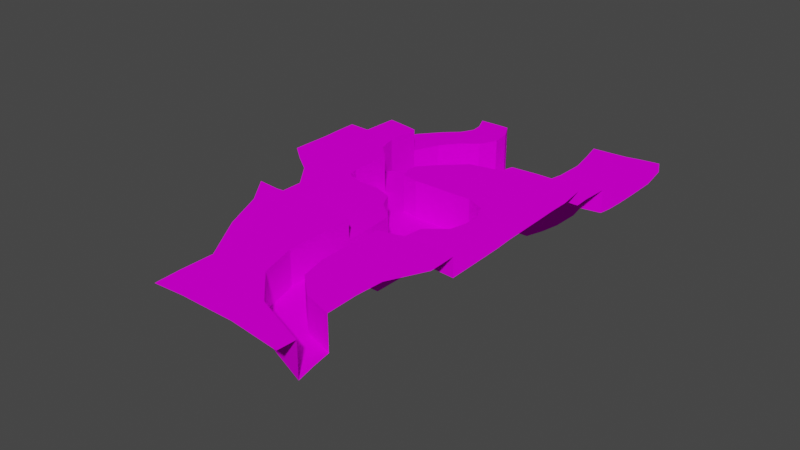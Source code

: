 # Source: level-hub.blend  (saved by Blender 3.6.11; exported with 4.5.12 LTS)
import bpy
from mathutils import Matrix  # noqa: F401  (used for matrix-valued properties, if any)

bpy.ops.wm.read_factory_settings(use_empty=True)
scene = bpy.context.scene
scene.name = 'Scene'

# ---- collections
col_collection = bpy.data.collections.new('Collection'); scene.collection.children.link(col_collection)

# ---- images (referenced by path relative to the original .blend; pixels are not part of the script)
import os
ASSET_DIR = os.environ.get("B2B_ASSET_DIR", "")  # directory of the original .blend (textures are referenced by path, not embedded)
HERE = os.path.dirname(os.path.abspath(__file__))  # packed textures are extracted next to this script under _unpacked/

def load_image(name, relpath, width, height, colorspace="sRGB"):
    """Load a texture the original file referenced (path relative to the .blend, or extracted next to this script)."""
    p = next((c for c in (os.path.join(HERE, relpath), os.path.join(ASSET_DIR, relpath)) if relpath and os.path.exists(c)), "")
    if p:
        img = bpy.data.images.load(p, check_existing=True)
        img.name = name
    else:  # same state as the original file: an image datablock whose file is absent (Cycles renders it pink)
        img = bpy.data.images.new(name, width, height)
        img.source = "FILE"
        img.filepath = "//" + (relpath or name)
    img.colorspace_settings.name = colorspace
    return img
img_grass_png = load_image('grass.png', 'grass.png', 1024, 1024, 'sRGB')
img_dirt_wall_png = load_image('dirt-wall.png', 'dirt-wall.png', 1024, 1024, 'sRGB')

# ---- materials (node trees are filled in below, after node groups)
mat_terrain = bpy.data.materials.new('terrain')
mat_terrain.alpha_threshold = 0.0
mat_terrain.use_backface_culling = True
mat_terrain.roughness = 0.5
mat_terrain.line_color = (0.0, 0.0, 0.0, 1.0)
mat_dirt_wall = bpy.data.materials.new('dirt wall')
mat_dirt_wall.alpha_threshold = 0.0
mat_dirt_wall.use_backface_culling = True
mat_dirt_wall.roughness = 0.5
mat_dirt_wall.line_color = (0.0, 0.0, 0.0, 1.0)

# ---- material node trees
mat_terrain.use_nodes = True; mat_terrain.node_tree.nodes.clear()
_N = mat_terrain.node_tree.nodes; _L = mat_terrain.node_tree.links
n0 = _N.new('ShaderNodeOutputMaterial'); n0.name = 'Material Output'; n0.location = (300, 300)
n1 = _N.new('ShaderNodeBsdfPrincipled'); n1.name = 'Principled BSDF'; n1.location = (10, 300)
n1.distribution = 'GGX'
n1.subsurface_method = 'RANDOM_WALK_SKIN'
n1.inputs[2].default_value = 1.0
n1.inputs[3].default_value = 1.45
n1.inputs[13].default_value = 0.0
n1.inputs[27].default_value = (0.0, 0.0, 0.0, 1.0)
n1.inputs[28].default_value = 1.0
n2 = _N.new('ShaderNodeTexImage'); n2.name = 'Image Texture'; n2.location = (-280, 280)
n2.image = img_grass_png
_L.new(n1.outputs[0], n0.inputs[0])
_L.new(n2.outputs[0], n1.inputs[0])
n0.is_active_output = True
mat_dirt_wall.use_nodes = True; mat_dirt_wall.node_tree.nodes.clear()
_N = mat_dirt_wall.node_tree.nodes; _L = mat_dirt_wall.node_tree.links
n0 = _N.new('ShaderNodeOutputMaterial'); n0.name = 'Material Output'; n0.location = (300, 300)
n1 = _N.new('ShaderNodeBsdfPrincipled'); n1.name = 'Principled BSDF'; n1.location = (10, 300)
n1.distribution = 'GGX'
n1.subsurface_method = 'RANDOM_WALK_SKIN'
n1.inputs[2].default_value = 1.0
n1.inputs[3].default_value = 1.45
n1.inputs[13].default_value = 0.0
n1.inputs[27].default_value = (0.0, 0.0, 0.0, 1.0)
n1.inputs[28].default_value = 1.0
n2 = _N.new('ShaderNodeTexImage'); n2.name = 'Image Texture'; n2.location = (-280, 280)
n2.image = img_dirt_wall_png
_L.new(n1.outputs[0], n0.inputs[0])
_L.new(n2.outputs[0], n1.inputs[0])
n0.is_active_output = True

# ---- world
world_world = bpy.data.worlds.new('World'); scene.world = world_world
world_world.use_nodes = True; world_world.node_tree.nodes.clear()
_N = world_world.node_tree.nodes; _L = world_world.node_tree.links
n0 = _N.new('ShaderNodeOutputWorld'); n0.name = 'World Output'; n0.location = (300, 300)
n1 = _N.new('ShaderNodeBackground'); n1.name = 'Background'; n1.location = (10, 300)
n1.inputs[0].default_value = (0.05088, 0.05088, 0.05088, 1.0)
_L.new(n1.outputs[0], n0.inputs[0])
n0.is_active_output = True
world_world.color = (0.05088, 0.05088, 0.05088)
world_world.use_sun_shadow = False
world_world.sun_shadow_jitter_overblur = 0.0

# ---- meshes
me_level_hub = bpy.data.meshes.new('level-hub')
me_level_hub.from_pydata([(2.933, -60.28, 12.0), (20.2, -63.53, 12.0), (4.58, -63.53, 12.0), (19.44, -53.36, 12.0), (2.748, -51.72, 12.0), (-0.886, -58.96, 12.0), (-0.886, -51.0, 12.0), (-8.877, -57.73, 12.0), (-9.612, -51.72, 12.0), (7.774, -60.29, 12.0), (8.619, -66.91, 12.0), (7.588, -51.72, 12.0), (16.16, -66.91, 12.0), (17.0, -60.29, 12.0), (15.58, -51.72, 12.0), (9.17, -78.03, 12.0), (15.61, -78.03, 12.0), (9.17, -83.03, 17.0), (15.61, -83.03, 17.0), (9.174, -92.33, 17.0), (15.6, -91.49, 17.0), (11.38, -99.96, 17.0), (16.83, -96.77, 17.0), (17.83, -106.5, 17.0), (21.4, -101.0, 17.0), (28.97, -110.9, 17.0), (27.47, -102.9, 17.0), (21.04, -60.29, 12.0), (21.04, -56.78, 12.0), (2.748, -56.78, 12.0), (-0.886, -55.31, 12.0), (-9.612, -55.32, 12.0), (7.681, -56.17, 12.0), (16.4, -56.13, 12.0), (-5.612, -51.72, 12.0), (-5.661, -58.96, 12.0), (-5.469, -55.54, 12.0), (-1.612, -46.49, 12.0), (-9.612, -46.49, 12.0), (-5.612, -46.49, 12.0), (-1.612, -48.95, 12.0), (-5.612, -48.95, 12.0), (-9.612, -48.95, 12.0), (8.065, -63.53, 12.0), (16.71, -63.53, 12.0), (11.21, -51.72, 12.0), (12.39, -66.91, 12.0), (12.39, -78.03, 12.0), (12.39, -83.03, 17.0), (12.39, -91.91, 17.0), (14.11, -98.36, 17.0), (19.61, -103.7, 17.0), (28.1, -106.8, 17.0), (12.39, -60.29, 12.0), (11.8, -56.17, 12.0), (12.39, -63.53, 12.0), (20.2, -63.53, 17.0), (4.58, -63.53, 17.0), (19.44, -53.36, 17.0), (2.748, -51.72, 17.0), (-0.886, -58.96, 17.0), (-0.886, -51.0, 17.0), (-8.877, -57.73, 17.0), (-9.612, -51.72, 17.0), (8.619, -66.91, 17.0), (7.588, -51.72, 17.0), (16.16, -66.91, 17.0), (15.58, -51.72, 17.0), (9.17, -78.03, 17.0), (15.61, -78.03, 17.0), (21.04, -60.29, 17.0), (2.933, -60.28, 17.0), (21.04, -56.78, 17.0), (-9.612, -55.32, 17.0), (-5.661, -58.96, 17.0), (-1.612, -46.49, 17.0), (-9.612, -46.49, 17.0), (-1.612, -48.95, 17.0), (-9.612, -48.95, 17.0), (11.21, -51.72, 17.0), (9.17, -83.03, 20.0), (15.61, -83.03, 20.0), (9.174, -92.33, 20.0), (15.6, -91.49, 20.0), (11.38, -99.96, 20.0), (16.83, -96.77, 20.0), (17.83, -106.5, 20.0), (21.4, -101.0, 20.0), (28.97, -110.9, 20.0), (27.47, -102.9, 20.0), (21.04, -60.29, 20.0), (20.2, -63.53, 20.0), (4.58, -63.53, 20.0), (19.44, -53.36, 20.0), (2.748, -51.72, 20.0), (-0.886, -58.96, 20.0), (-0.886, -51.0, 20.0), (-8.877, -57.73, 20.0), (-9.612, -51.72, 20.0), (8.619, -66.91, 20.0), (7.588, -51.72, 20.0), (16.16, -66.91, 20.0), (15.58, -51.72, 20.0), (9.17, -78.03, 20.0), (15.61, -78.03, 20.0), (2.933, -60.28, 20.0), (21.04, -56.78, 20.0), (-9.612, -55.32, 20.0), (-1.612, -46.49, 20.0), (-9.612, -46.49, 20.0), (-1.612, -48.95, 20.0), (-9.612, -48.95, 20.0), (11.21, -51.72, 20.0), (20.72, -67.38, 20.0), (20.41, -76.86, 20.0), (25.15, -67.38, 20.0), (25.1, -63.21, 20.0), (25.3, -60.01, 20.0), (25.25, -56.52, 20.0), (24.68, -52.54, 20.0), (24.43, -49.39, 20.0), (20.22, -48.86, 20.0), (15.79, -48.81, 20.0), (2.25, -48.86, 20.0), (11.28, -48.83, 20.0), (6.763, -48.85, 20.0), (2.302, -46.34, 20.0), (24.28, -46.18, 20.0), (6.698, -46.31, 20.0), (11.09, -46.28, 20.0), (15.49, -46.25, 20.0), (19.89, -46.21, 20.0), (-14.04, -46.44, 20.0), (-14.1, -48.82, 20.0), (-13.83, -58.25, 20.0), (-14.17, -51.52, 20.0), (-14.23, -54.95, 20.0), (0.04512, -62.55, 20.0), (4.683, -67.24, 20.0), (0.3491, -67.26, 20.0), (5.031, -76.79, 20.0), (25.81, -76.74, 20.0), (0.4634, -76.52, 20.0), (-13.74, -76.84, 20.0), (-5.661, -58.96, 20.0), (-5.141, -62.23, 20.0), (-4.634, -67.08, 20.0), (-5.038, -76.91, 20.0), (-9.165, -62.31, 20.0), (-9.341, -66.64, 20.0), (-9.201, -77.23, 20.0), (-13.91, -61.84, 20.0), (-13.84, -66.74, 20.0), (30.18, -46.18, 20.0), (30.27, -48.76, 20.0), (30.39, -52.82, 20.0), (30.5, -57.03, 20.0), (30.6, -60.57, 20.0), (30.87, -64.51, 20.0), (30.97, -68.64, 20.0), (31.17, -77.16, 20.0), (9.089, -71.91, 12.0), (15.69, -71.91, 12.0), (12.39, -71.91, 12.0), (9.089, -71.91, 17.0), (15.69, -71.91, 17.0), (9.089, -71.91, 20.0), (15.69, -71.91, 20.0), (20.57, -72.12, 20.0), (4.857, -72.02, 20.0), (25.48, -72.06, 20.0), (0.4264, -72.2, 20.0), (-13.86, -71.69, 20.0), (-4.739, -72.09, 20.0), (-9.336, -71.8, 20.0), (31.07, -72.9, 20.0), (1.996, -42.52, 12.0), (1.996, -42.52, 17.0), (1.996, -42.52, 20.0), (-13.53, -42.63, 12.0), (-13.53, -42.63, 17.0), (-13.53, -42.63, 20.0), (-1.789, -42.59, 12.0), (-9.427, -42.59, 12.0), (-5.608, -42.59, 12.0), (3.328, -32.41, 8.0), (-9.686, -31.44, 8.0), (-14.58, -32.25, 8.0), (-5.442, -31.35, 8.0), (-5.611, -35.27, 12.0), (-1.946, -35.44, 12.0), (-1.075, -31.64, 8.0), (-1.946, -35.44, 8.0), (1.686, -36.47, 12.0), (-5.611, -35.27, 8.0), (6.059, -38.74, 8.0), (-9.276, -35.44, 12.0), (-13.21, -36.57, 12.0), (-18.59, -25.98, 17.0), (-18.04, -46.44, 20.0), (-18.1, -48.82, 20.0), (-18.17, -51.52, 20.0), (-18.23, -54.95, 20.0), (8.486, -33.14, 12.0), (-18.69, -33.66, 12.0), (-18.69, -33.66, 17.0), (8.486, -33.14, 17.0), (-22.04, -46.44, 20.0), (-22.1, -48.82, 20.0), (-22.17, -51.52, 20.0), (-22.23, -54.95, 20.0), (-17.23, -39.04, 8.0), (-17.23, -39.04, 20.0), (-17.23, -39.04, 17.0), (-17.23, -39.04, 12.0), (-26.04, -46.44, 20.0), (-26.1, -48.82, 20.0), (-26.17, -51.52, 20.0), (-26.23, -54.95, 20.0), (-13.21, -36.57, 8.0), (-9.276, -35.44, 8.0), (1.686, -36.47, 8.0), (-18.69, -33.66, 8.0), (6.059, -38.74, 20.0), (14.94, -33.14, 17.0), (6.059, -38.74, 12.0), (8.486, -33.14, 8.0), (9.625, -28.93, 17.0), (17.94, -20.19, 12.0), (-18.17, -58.15, 20.0), (-22.23, -58.21, 20.0), (-18.59, -25.98, 4.0), (-16.22, -20.26, 8.0), (11.52, -24.79, 12.0), (11.52, -24.79, 4.0), (-16.22, -20.26, 12.0), (-16.22, -20.26, 4.0), (-8.161, -5.462, 2.108), (-8.161, -5.462, 7.961), (-7.675, -9.662, 7.967), (-9.627, -13.49, 11.97), (-9.627, -13.49, 3.974), (3.328, -32.41, 4.0), (-9.686, -31.44, 4.0), (-14.58, -32.25, 4.0), (-5.442, -31.35, 4.0), (-1.075, -31.64, 4.0), (-18.69, -33.66, 4.0), (8.486, -33.14, 4.0), (5.18, -28.42, 4.0), (-9.64, -28.64, 4.0), (-14.44, -27.55, 4.0), (-4.767, -28.93, 4.0), (0.9139, -28.58, 4.0), (-18.59, -25.98, 8.0), (9.625, -28.93, 4.0), (9.625, -28.93, 8.0), (11.52, -24.79, 8.0), (-9.627, -13.49, 2.121), (-7.675, -9.662, 2.114), (-18.59, -25.98, 2.0), (5.18, -28.42, 2.0), (-9.64, -28.64, 2.0), (-14.44, -27.55, 2.0), (-4.767, -28.93, 2.0), (0.9139, -28.58, 2.0), (9.625, -28.93, 2.0), (-16.22, -20.26, 2.147), (6.341, -24.85, 1.998), (-8.936, -25.13, 2.052), (-12.44, -23.14, 2.093), (-4.462, -25.74, 2.017), (1.066, -25.45, 2.0), (11.52, -24.79, 2.014), (-9.627, -13.49, 0.1211), (-13.15, -16.32, 2.134), (-13.15, -16.32, 3.987), (-13.15, -16.32, 11.99), (-13.15, -16.32, 7.987), (-7.675, -9.662, 3.967), (-7.675, -9.662, 11.97), (-9.627, -13.49, 7.974), (-16.22, -20.26, 0.1471), (6.341, -24.85, -0.001518), (-8.936, -25.13, 0.05169), (-12.44, -23.14, 0.09343), (-4.462, -25.74, 0.01748), (1.066, -25.45, 0.0), (11.52, -24.79, 0.01352), (-13.15, -16.32, 0.1337), (8.777, -20.95, 0.001306), (-6.429, -20.19, 0.05294), (-9.959, -18.14, 0.09541), (-2.093, -21.04, 0.02027), (3.397, -20.85, 0.002661), (10.25, -16.31, 0.004854), (-3.317, -15.46, 0.05414), (-6.789, -14.61, 0.09253), (1.0, -16.09, 0.02374), (6.114, -16.26, 0.00709), (-7.675, -9.662, 0.114), (10.86, -10.22, 0.005974), (-1.557, -10.37, 0.05548), (-5.21, -10.11, 0.09089), (2.662, -10.47, 0.02604), (7.251, -10.35, 0.009476), (-8.161, -5.462, 0.1082), (9.545, -4.817, 0.006834), (-1.863, -5.282, 0.05045), (-5.666, -5.236, 0.08883), (1.69, -4.994, 0.02743), (5.879, -4.887, 0.01163), (12.83, -4.394, 0.007504), (7.721, 0.3206, 0.005879), (-3.845, -0.9407, 0.0518), (-7.517, -1.291, 0.08889), (-0.1457, -0.6603, 0.02865), (3.599, -0.1098, 0.01203), (11.69, 0.5811, 0.005448), (-8.161, -5.462, 3.961), (-8.161, -5.462, 11.96), (-10.32, -1.589, 2.106), (-10.32, -1.589, 0.1064), (-10.32, -1.589, 7.959), (-10.32, -1.589, 3.959), (-10.32, -1.589, 11.96), (12.83, -20.82, 12.0), (12.83, -20.82, 3.996), (12.83, -20.82, 7.996), (12.83, -20.82, 2.01), (12.83, -20.82, 0.00976), (13.75, -16.29, 12.0), (13.75, -16.29, 3.996), (13.75, -16.29, 7.996), (13.75, -16.29, 2.009), (13.75, -16.29, 0.009148), (13.91, -9.885, 11.99), (13.91, -9.885, 3.995), (13.91, -9.885, 7.995), (13.91, -9.885, 2.008), (13.91, -9.885, 0.008047), (12.83, -4.394, 11.99), (12.83, -4.394, 3.994), (12.83, -4.394, 7.994), (12.83, -4.394, 2.008), (11.69, 0.5811, 11.99), (11.69, 0.5811, 3.992), (11.69, 0.5811, 7.992), (11.69, 0.5811, 2.005), (6.244, -42.4, 20.0), (10.65, -41.73, 20.0), (10.55, -37.72, 20.0), (15.39, -36.75, 20.0), (15.61, -41.73, 20.0), (6.059, -38.74, 17.0), (10.55, -37.72, 17.0), (15.39, -36.75, 17.0), (15.5, -28.47, 17.0), (9.625, -28.93, 12.0), (15.5, -28.47, 12.0), (17.05, -24.23, 12.0), (18.49, -15.66, 12.0), (18.35, -9.574, 12.0), (17.28, -4.07, 12.0), (15.84, 0.8057, 12.0), (-17.83, -42.48, 20.0), (-22.04, -42.4, 20.0), (-26.21, -42.35, 20.0), (-21.62, -38.18, 20.0), (-26.24, -37.99, 20.0), (-22.59, -33.84, 17.0), (-21.62, -38.18, 17.0), (-26.24, -37.99, 17.0), (-26.53, -33.69, 17.0), (-22.2, -25.34, 17.0), (-26.18, -24.74, 17.0), (-18.59, -25.98, 12.0), (-22.2, -25.34, 12.0), (-26.18, -24.74, 12.0), (-20.25, -19.25, 12.0), (-24.41, -18.5, 12.0), (-16.3, -14.69, 12.0), (-20.18, -13.49, 12.0), (-12.85, -12.06, 12.0), (-17.11, -10.64, 12.0), (-11.58, -8.917, 12.0), (-15.6, -7.752, 12.0), (-11.63, -5.381, 12.0), (-15.85, -5.211, 12.0), (-13.16, -1.653, 12.0), (-17.39, -1.813, 12.0), (19.44, -33.14, 17.0), (19.88, -36.13, 20.0), (19.88, -36.13, 17.0), (19.96, -28.43, 17.0), (19.96, -28.43, 12.0), (24.39, -32.7, 17.0), (24.65, -35.66, 20.0), (24.65, -35.66, 17.0), (24.3, -27.52, 17.0), (24.3, -27.52, 12.0), (29.28, -32.13, 17.0), (29.41, -35.66, 20.0), (29.41, -35.66, 17.0), (29.59, -26.58, 17.0), (29.59, -26.58, 12.0), (30.18, -41.73, 20.0), (20.46, -41.73, 20.0), (25.32, -41.73, 20.0), (21.14, -24.37, 12.0), (21.93, -20.22, 12.0), (22.23, -15.68, 12.0), (22.23, -9.394, 12.0), (21.45, -3.501, 12.0), (19.53, 1.083, 12.0), (25.17, -24.47, 12.0), (25.74, -20.19, 12.0), (25.91, -15.26, 12.0), (25.65, -8.926, 12.0), (24.69, -2.771, 12.0), (22.68, 1.769, 12.0), (30.03, -23.87, 12.0), (30.2, -19.86, 12.0), (30.24, -15.1, 12.0), (30.16, -8.376, 12.0), (28.98, -1.522, 12.0), (26.97, 2.45, 12.0), (-18.07, -61.21, 20.0), (9.17, -83.03, 24.0), (9.174, -92.33, 24.0), (15.6, -91.49, 24.0), (15.61, -83.03, 24.0), (11.38, -99.96, 24.0), (16.83, -96.77, 24.0), (17.83, -106.5, 24.0), (21.4, -101.0, 24.0), (28.97, -110.9, 24.0), (27.47, -102.9, 24.0), (9.17, -78.03, 24.0), (15.61, -78.03, 24.0), (20.41, -76.86, 24.0), (20.31, -82.0, 24.0), (20.57, -90.96, 24.0), (21.52, -96.18, 24.0), (27.3, -96.29, 24.0), (5.262, -83.16, 24.0), (5.61, -92.72, 24.0), (7.154, -101.5, 24.0), (6.948, -108.4, 24.0), (5.031, -76.79, 24.0), (11.51, -107.8, 24.0), (11.57, -113.3, 24.0), (18.18, -113.4, 24.0), (28.74, -114.7, 24.0), (7.091, -113.2, 24.0), (27.65, -90.67, 24.0), (26.6, -83.5, 24.0), (25.81, -76.74, 24.0), (0.6117, -108.3, 24.0), (0.8341, -113.5, 24.0), (0.4634, -76.52, 24.0), (0.5375, -83.15, 24.0), (0.6117, -91.86, 24.0), (0.6858, -101.4, 24.0), (-5.013, -83.98, 24.0), (-5.359, -91.71, 24.0), (-9.201, -77.23, 24.0), (-9.231, -82.94, 24.0), (-5.038, -76.91, 24.0), (-13.74, -76.84, 24.0), (31.17, -77.16, 24.0), (31.3, -83.15, 24.0)], [], [(43, 2, 10), (33, 28, 3, 14), (29, 4, 6, 30), (36, 34, 8, 31), (29, 32, 11, 4), (55, 43, 10, 46), (1, 44, 12), (54, 33, 14, 45), (163, 161, 15, 47), (47, 15, 17, 48), (48, 17, 19, 49), (49, 19, 21, 50), (50, 21, 23, 51), (51, 23, 25, 52), (53, 13, 33, 54), (0, 9, 32, 29), (35, 36, 31, 7), (0, 29, 30, 5), (13, 27, 28, 33), (5, 30, 36, 35), (30, 6, 34, 36), (41, 40, 37, 39), (42, 41, 39, 38), (8, 34, 41, 42), (34, 6, 40, 41), (53, 9, 43, 55), (9, 0, 2, 43), (27, 13, 44, 1), (13, 53, 55, 44), (9, 53, 54, 32), (24, 51, 52, 26), (22, 50, 51, 24), (20, 49, 50, 22), (18, 48, 49, 20), (16, 47, 48, 18), (162, 163, 47, 16), (32, 54, 45, 11), (44, 55, 46, 12), (3, 28, 72, 58), (28, 27, 70, 72), (14, 3, 58, 67), (27, 1, 56, 70), (42, 38, 76, 78), (10, 2, 57, 64), (45, 14, 67, 79), (11, 45, 79, 65), (6, 4, 59, 61), (31, 8, 63, 73), (37, 40, 77, 75), (0, 5, 60, 71), (161, 10, 64, 164), (2, 0, 71, 57), (35, 7, 62, 74), (7, 31, 73, 62), (162, 16, 69, 165), (8, 42, 78, 63), (1, 12, 66, 56), (40, 6, 61, 77), (4, 11, 65, 59), (5, 35, 74, 60), (15, 68, 17), (16, 18, 69), (20, 22, 85, 83), (56, 66, 101, 91), (72, 70, 90, 106), (59, 65, 100, 94), (73, 63, 98, 107), (23, 21, 84, 86), (58, 72, 106, 93), (74, 62, 97, 144), (22, 24, 87, 85), (61, 59, 94, 96), (75, 77, 110, 108), (71, 60, 95, 105), (63, 78, 111, 98), (25, 23, 86, 88), (62, 73, 107, 97), (77, 61, 96, 110), (24, 26, 89, 87), (60, 74, 144, 95), (78, 76, 109, 111), (64, 57, 92, 99), (65, 79, 112, 100), (67, 58, 93, 102), (19, 17, 80, 82), (79, 67, 102, 112), (164, 64, 99, 166), (18, 20, 83, 81), (165, 69, 104, 167), (17, 68, 103, 80), (70, 56, 91, 90), (21, 19, 82, 84), (57, 71, 105, 92), (69, 18, 81, 104), (103, 140, 449, 438), (84, 82, 429, 432), (81, 83, 430, 431), (168, 167, 104, 114), (91, 101, 113), (115, 116, 91, 113), (90, 91, 116, 117), (106, 90, 117, 118), (93, 106, 118, 119), (119, 120, 121, 93), (102, 93, 121, 122), (112, 102, 122, 124), (100, 112, 124, 125), (94, 100, 125, 123), (94, 123, 110, 96), (108, 110, 123, 126), (125, 128, 126, 123), (124, 129, 128, 125), (122, 130, 129, 124), (121, 131, 130, 122), (127, 131, 121, 120), (133, 111, 109, 132), (98, 111, 133, 135), (107, 98, 135, 136), (97, 107, 136, 134), (92, 105, 95, 137), (99, 92, 138), (137, 139, 138, 92), (166, 99, 138, 169), (104, 81, 431, 439), (82, 80, 428, 429), (80, 103, 438, 428), (147, 150, 466, 468), (168, 170, 115, 113), (171, 142, 140, 169), (141, 114, 440, 457), (160, 141, 457, 470), (137, 95, 144, 145), (139, 137, 145, 146), (171, 139, 146, 173), (87, 89, 437, 435), (88, 86, 434, 436), (145, 144, 97, 148), (146, 145, 148, 149), (173, 146, 149, 174), (85, 87, 435, 433), (150, 143, 469, 466), (148, 97, 134, 151), (149, 148, 151, 152), (172, 143, 150, 174), (142, 147, 468, 460), (153, 127, 120, 154), (119, 155, 154, 120), (118, 156, 155, 119), (117, 157, 156, 118), (116, 158, 157, 117), (115, 159, 158, 116), (170, 175, 159, 115), (114, 104, 439, 440), (86, 84, 432, 434), (141, 160, 175, 170), (152, 172, 174, 149), (147, 173, 174, 150), (142, 171, 173, 147), (139, 171, 169, 138), (114, 141, 170, 168), (103, 166, 169, 140), (113, 101, 167, 168), (66, 165, 167, 101), (68, 164, 166, 103), (12, 162, 165, 66), (15, 161, 164, 68), (12, 46, 163, 162), (46, 10, 161, 163), (75, 108, 178, 177), (37, 75, 177, 176), (109, 76, 180, 181), (76, 38, 179, 180), (109, 181, 132), (126, 178, 108), (39, 37, 182, 184), (38, 39, 184, 183), (37, 176, 182), (38, 183, 179), (221, 195, 226, 185), (192, 221, 185, 191), (220, 194, 188, 186), (193, 225, 195, 221), (183, 184, 189, 196), (179, 183, 196, 197), (182, 176, 193, 190), (184, 182, 190, 189), (135, 133, 200, 201), (133, 132, 199, 200), (189, 190, 192, 194), (176, 225, 193), (136, 135, 201, 202), (219, 220, 186, 187), (197, 196, 220, 219), (202, 201, 209, 210), (200, 199, 207, 208), (179, 197, 214), (211, 219, 187, 222), (196, 189, 194, 220), (201, 200, 208, 209), (213, 214, 204, 205), (181, 180, 213, 212), (205, 204, 376, 198), (209, 208, 216, 217), (180, 179, 214, 213), (210, 209, 217, 218), (208, 207, 215, 216), (176, 177, 354, 225), (194, 192, 191, 188), (177, 178, 223, 354), (225, 354, 206, 203), (203, 206, 227, 358), (134, 136, 202, 229), (230, 229, 202, 210), (210, 218, 230), (214, 197, 219, 211), (190, 193, 221, 192), (256, 358, 233, 257), (254, 231, 236, 232), (258, 274, 300, 259), (276, 275, 258, 241), (275, 289, 274, 258), (187, 186, 243, 244), (188, 191, 246, 245), (185, 226, 248, 242), (191, 185, 242, 246), (222, 187, 244, 247), (186, 188, 245, 243), (242, 248, 255, 249), (247, 244, 251, 231), (246, 242, 249, 253), (243, 245, 252, 250), (245, 246, 253, 252), (244, 243, 250, 251), (278, 276, 241, 281), (255, 256, 257, 234), (214, 211, 222, 204), (277, 278, 281, 240), (241, 258, 259, 279), (376, 254, 232, 235), (204, 222, 254, 376), (222, 247, 231, 254), (195, 225, 203, 226), (203, 358, 256, 226), (248, 226, 256, 255), (252, 253, 265, 264), (251, 250, 262, 263), (231, 251, 263, 260), (249, 255, 266, 261), (253, 249, 261, 265), (250, 252, 264, 262), (261, 266, 273, 268), (264, 265, 272, 271), (263, 262, 269, 270), (260, 263, 270, 267), (262, 264, 271, 269), (265, 261, 268, 272), (267, 282, 289, 275), (236, 267, 275, 276), (235, 232, 278, 277), (232, 236, 276, 278), (281, 241, 279, 239), (240, 281, 239, 280), (267, 270, 285, 282), (269, 271, 286, 284), (272, 268, 283, 287), (268, 273, 288, 283), (271, 272, 287, 286), (270, 269, 284, 285), (234, 273, 266, 255), (231, 260, 267, 236), (283, 288, 330, 290), (286, 287, 294, 293), (285, 284, 291, 292), (282, 285, 292, 289), (284, 286, 293, 291), (287, 283, 290, 294), (290, 330, 335, 295), (293, 294, 299, 298), (292, 291, 296, 297), (289, 292, 297, 274), (291, 293, 298, 296), (294, 290, 295, 299), (298, 299, 305, 304), (297, 296, 302, 303), (274, 297, 303, 300), (296, 298, 304, 302), (299, 295, 301, 305), (295, 335, 340, 301), (303, 302, 308, 309), (300, 303, 309, 306), (302, 304, 310, 308), (305, 301, 307, 311), (301, 340, 312, 307), (304, 305, 311, 310), (306, 309, 315, 322), (308, 310, 316, 314), (311, 307, 313, 317), (307, 312, 318, 313), (310, 311, 317, 316), (309, 308, 314, 315), (280, 239, 238, 320), (239, 279, 319, 238), (259, 300, 306, 237), (279, 259, 237, 319), (238, 319, 324, 323), (319, 237, 321, 324), (237, 306, 322, 321), (320, 238, 323, 325), (234, 257, 328, 327), (288, 273, 329, 330), (257, 233, 326, 328), (273, 234, 327, 329), (329, 327, 332, 334), (328, 326, 331, 333), (330, 329, 334, 335), (327, 328, 333, 332), (334, 332, 337, 339), (333, 331, 336, 338), (335, 334, 339, 340), (332, 333, 338, 337), (339, 337, 342, 344), (338, 336, 341, 343), (340, 339, 344, 312), (337, 338, 343, 342), (342, 343, 347, 346), (344, 342, 346, 348), (343, 341, 345, 347), (312, 344, 348, 318), (126, 128, 349, 178), (178, 349, 223), (129, 350, 349, 128), (223, 349, 350, 351), (130, 353, 350, 129), (351, 350, 353, 352), (351, 352, 356, 355), (223, 351, 355, 354), (355, 206, 354), (224, 206, 355, 356), (224, 357, 227, 206), (227, 357, 359, 358), (358, 359, 360, 233), (233, 360, 228, 326), (361, 331, 326, 228), (336, 331, 361, 362), (341, 336, 362, 363), (345, 341, 363, 364), (181, 365, 199, 132), (207, 199, 365, 366), (367, 215, 207, 366), (181, 212, 365), (366, 365, 212, 368), (367, 366, 368, 369), (369, 368, 371, 372), (368, 212, 213, 371), (213, 205, 370, 371), (373, 372, 371, 370), (198, 374, 370, 205), (373, 370, 374, 375), (375, 374, 377, 378), (374, 198, 376, 377), (378, 377, 379, 380), (377, 376, 235, 379), (380, 379, 381, 382), (382, 381, 383, 384), (384, 383, 385, 386), (386, 385, 387, 388), (388, 387, 389, 390), (277, 381, 379, 235), (240, 383, 381, 277), (280, 385, 383, 240), (320, 387, 385, 280), (325, 389, 387, 320), (359, 357, 394, 395), (357, 224, 391, 394), (356, 352, 392, 393), (224, 356, 393, 391), (393, 392, 397, 398), (394, 391, 396, 399), (395, 394, 399, 400), (391, 393, 398, 396), (398, 397, 402, 403), (399, 396, 401, 404), (400, 399, 404, 405), (396, 398, 403, 401), (131, 407, 353, 130), (127, 408, 407, 131), (153, 406, 408, 127), (353, 407, 392, 352), (397, 392, 407, 408), (402, 397, 408, 406), (360, 359, 395, 409), (228, 360, 409, 410), (361, 228, 410, 411), (362, 361, 411, 412), (363, 362, 412, 413), (364, 363, 413, 414), (400, 415, 409, 395), (410, 409, 415, 416), (411, 410, 416, 417), (412, 411, 417, 418), (413, 412, 418, 419), (414, 413, 419, 420), (405, 421, 415, 400), (416, 415, 421, 422), (417, 416, 422, 423), (418, 417, 423, 424), (419, 418, 424, 425), (420, 419, 425, 426), (229, 427, 151, 134), (230, 427, 229), (152, 151, 427), (443, 433, 435), (444, 443, 435, 437), (433, 443, 442, 430), (430, 442, 441, 431), (431, 441, 440, 439), (428, 438, 449, 445), (429, 428, 445, 446), (432, 429, 446, 447), (447, 448, 450, 432), (434, 432, 450), (451, 452, 434, 450), (436, 434, 452, 453), (454, 451, 450, 448), (442, 443, 444, 455), (442, 455, 456, 441), (441, 456, 457, 440), (445, 449, 460, 461), (446, 445, 461, 462), (447, 446, 462, 463), (448, 447, 463, 458), (454, 448, 458, 459), (461, 460, 468, 464), (462, 461, 464, 465), (463, 462, 465), (466, 467, 464, 468), (464, 467, 465), (466, 469, 467), (456, 471, 470, 457), (455, 471, 456), (140, 142, 460, 449), (83, 85, 433, 430)])
me_level_hub.polygons.foreach_set('material_index', [0, 0, 0, 0, 0, 0, 0, 0, 0, 1, 0, 0, 0, 0, 0, 0, 0, 0, 0, 0, 0, 0, 0, 0, 0, 0, 0, 0, 0, 0, 0, 0, 0, 0, 1, 0, 0, 0, 1, 1, 1, 1, 1, 1, 1, 1, 1, 1, 1, 1, 1, 1, 1, 1, 1, 1, 1, 1, 1, 1, 1, 1, 1, 1, 1, 1, 1, 1, 1, 1, 1, 1, 1, 1, 1, 1, 1, 1, 1, 1, 1, 1, 1, 1, 1, 1, 1, 1, 1, 1, 1, 1, 1, 1, 1, 1, 1, 0, 0, 0, 0, 0, 0, 0, 0, 0, 0, 0, 0, 0, 0, 0, 0, 0, 0, 0, 0, 0, 0, 0, 0, 0, 0, 1, 1, 1, 1, 0, 0, 1, 1, 0, 0, 0, 1, 1, 0, 0, 0, 1, 1, 0, 0, 0, 1, 0, 0, 0, 0, 0, 0, 0, 1, 1, 0, 0, 0, 0, 0, 0, 0, 0, 1, 1, 1, 1, 0, 0, 1, 1, 1, 1, 0, 0, 0, 0, 0, 0, 0, 0, 0, 1, 0, 0, 0, 0, 0, 0, 1, 0, 0, 0, 1, 0, 0, 0, 0, 1, 0, 1, 1, 1, 0, 1, 0, 0, 1, 0, 1, 1, 1, 0, 0, 0, 1, 1, 1, 1, 1, 1, 1, 1, 1, 1, 1, 1, 1, 0, 0, 0, 0, 0, 0, 1, 1, 1, 1, 1, 1, 1, 1, 1, 1, 1, 1, 1, 1, 1, 1, 1, 0, 0, 0, 0, 0, 0, 1, 1, 1, 1, 1, 1, 1, 1, 1, 1, 1, 1, 1, 1, 0, 0, 0, 0, 0, 0, 0, 0, 0, 0, 0, 0, 0, 0, 0, 0, 0, 0, 0, 0, 0, 0, 0, 0, 0, 0, 0, 0, 0, 0, 1, 1, 1, 1, 1, 1, 1, 1, 1, 1, 1, 1, 1, 1, 1, 1, 1, 1, 1, 1, 1, 1, 1, 1, 1, 1, 1, 1, 0, 0, 0, 0, 0, 0, 1, 1, 0, 0, 0, 1, 0, 0, 0, 0, 0, 0, 0, 0, 0, 0, 0, 0, 1, 1, 0, 0, 0, 0, 1, 1, 0, 0, 0, 0, 0, 0, 0, 0, 0, 0, 0, 0, 1, 0, 1, 0, 1, 0, 1, 0, 1, 0, 1, 0, 0, 0, 0, 0, 0, 0, 0, 0, 0, 0, 0, 0, 0, 0, 0, 0, 0, 0, 0, 0, 0, 0, 0, 0, 0, 0, 0, 0, 0, 0, 0, 0, 0, 0, 0, 0, 0, 0, 0, 0, 0, 0, 0, 0, 0, 0, 0, 0, 0, 0, 0, 0, 0, 0, 0, 0, 1, 1])
_uv = me_level_hub.uv_layers.new(name='UVMap')
_uv.uv.foreach_set('vector', [1.19, -2.412, 0.6092, -2.412, 1.282, -2.975, 2.579, -1.178, 3.353, -1.287, 3.087, -0.7159, 2.442, -0.4439, 0.3038, -1.287, 0.3038, -0.4439, -0.3018, -0.3236, -0.3018, -1.041, -1.066, -1.08, -1.089, -0.4439, -1.756, -0.4439, -1.756, -1.043, 0.3038, -1.287, 1.126, -1.186, 1.11, -0.4439, 0.3038, -0.4439, 1.911, -2.412, 1.19, -2.412, 1.282, -2.975, 1.911, -2.975, 3.212, -2.412, 2.631, -2.412, 2.539, -2.975, 1.812, -1.186, 2.579, -1.178, 2.442, -0.4439, 1.714, -0.4439, 1.911, -3.808, 1.361, -3.808, 1.374, -4.827, 1.911, -4.827, 1.911, -4.827, 1.374, -4.827, 1.374, -5.661, 1.911, -5.661, 1.911, -5.661, 1.374, -5.661, 1.375, -7.212, 1.911, -7.142, 1.911, -7.142, 1.375, -7.212, 1.743, -8.483, 2.197, -8.217, 2.197, -8.217, 1.743, -8.483, 2.817, -9.569, 3.114, -9.111, 3.114, -9.111, 2.817, -9.569, 4.674, -10.3, 4.529, -9.616, 1.911, -1.872, 2.68, -1.872, 2.579, -1.178, 1.812, -1.186, 0.3347, -1.869, 1.141, -1.872, 1.126, -1.186, 0.3038, -1.287, -1.098, -1.65, -1.066, -1.08, -1.756, -1.043, -1.634, -1.445, 0.3347, -1.869, 0.3038, -1.287, -0.3018, -1.041, -0.3018, -1.65, 2.68, -1.872, 3.353, -1.872, 3.353, -1.287, 2.579, -1.178, -0.3018, -1.65, -0.3018, -1.041, -1.066, -1.08, -1.098, -1.65, -0.3018, -1.041, -0.3018, -0.3236, -1.089, -0.4439, -1.066, -1.08, -1.089, 0.01902, -0.4228, 0.01902, -0.4228, 0.429, -1.089, 0.429, -1.756, 0.01902, -1.089, 0.01902, -1.089, 0.429, -1.756, 0.429, -1.756, -0.4439, -1.089, -0.4439, -1.089, 0.01902, -1.756, 0.01902, -1.089, -0.4439, -0.3018, -0.3236, -0.4228, 0.01902, -1.089, 0.01902, 1.911, -1.872, 1.141, -1.872, 1.19, -2.412, 1.911, -2.412, 1.141, -1.872, 0.3347, -1.869, 0.6092, -2.412, 1.19, -2.412, 3.353, -1.872, 2.68, -1.872, 2.631, -2.412, 3.212, -2.412, 2.68, -1.872, 1.911, -1.872, 1.911, -2.412, 2.631, -2.412, 1.141, -1.872, 1.911, -1.872, 1.812, -1.186, 1.126, -1.186, 3.412, -8.653, 3.114, -9.111, 4.529, -9.616, 4.424, -8.972, 2.65, -7.952, 2.197, -8.217, 3.114, -9.111, 3.412, -8.653, 2.446, -7.072, 1.911, -7.142, 2.197, -8.217, 2.65, -7.952, 2.447, -5.661, 1.911, -5.661, 1.911, -7.142, 2.446, -7.072, 2.447, -4.827, 1.911, -4.827, 1.911, -5.661, 2.447, -5.661, 2.46, -3.808, 1.911, -3.808, 1.911, -4.827, 2.447, -4.827, 1.126, -1.186, 1.812, -1.186, 1.714, -0.4439, 1.11, -0.4439, 2.631, -2.412, 1.911, -2.412, 1.911, -2.975, 2.539, -2.975, -0.7159, 0.2224, -1.287, 0.2224, -1.287, 1.056, -0.7159, 1.056, -1.287, 0.2224, -1.872, 0.2224, -1.872, 1.056, -1.287, 1.056, 2.442, 0.2224, 3.087, 0.2224, 3.087, 1.056, 2.442, 1.056, -1.872, 0.2224, -2.412, 0.2224, -2.412, 1.056, -1.872, 1.056, 0.01902, 0.2224, 0.429, 0.2224, 0.429, 1.056, 0.01902, 1.056, 1.282, 0.2224, 0.6092, 0.2224, 0.6092, 1.056, 1.282, 1.056, 1.714, 0.2224, 2.442, 0.2224, 2.442, 1.056, 1.714, 1.056, 1.11, 0.2224, 1.714, 0.2224, 1.714, 1.056, 1.11, 1.056, -0.3018, 0.2224, 0.3038, 0.2224, 0.3038, 1.056, -0.3018, 1.056, -1.043, 0.2224, -0.4439, 0.2224, -0.4439, 1.056, -1.043, 1.056, 0.429, 0.2224, 0.01902, 0.2224, 0.01902, 1.056, 0.429, 1.056, 0.3347, 0.2224, -0.3018, 0.2224, -0.3018, 1.056, 0.3347, 1.056, -3.808, 0.2224, -2.975, 0.2224, -2.975, 1.056, -3.808, 1.056, -2.412, 0.2224, -1.869, 0.2224, -1.869, 1.056, -2.412, 1.056, -1.098, 0.2224, -1.634, 0.2224, -1.634, 1.056, -1.098, 1.056, -1.445, 0.2224, -1.043, 0.2224, -1.043, 1.056, -1.445, 1.056, -3.808, 0.2224, -4.827, 0.2224, -4.827, 1.056, -3.808, 1.056, -0.4439, 0.2224, 0.01902, 0.2224, 0.01902, 1.056, -0.4439, 1.056, 3.212, 0.2224, 2.539, 0.2224, 2.539, 1.056, 3.212, 1.056, 0.01902, 0.2224, -0.3236, 0.2224, -0.3236, 1.056, 0.01902, 1.056, 0.3038, 0.2224, 1.11, 0.2224, 1.11, 1.056, 0.3038, 1.056, -0.3018, 0.2224, -1.098, 0.2224, -1.098, 1.056, -0.3018, 1.056, -4.827, 0.2224, -4.827, 1.056, -5.661, 1.056, -4.827, 0.2224, -5.661, 1.056, -4.827, 1.056, -7.072, 1.056, -7.952, 1.056, -7.952, 1.556, -7.072, 1.556, 3.212, 1.056, 2.539, 1.056, 2.539, 1.556, 3.212, 1.556, -1.287, 1.056, -1.872, 1.056, -1.872, 1.556, -1.287, 1.556, 0.3038, 1.056, 1.11, 1.056, 1.11, 1.556, 0.3038, 1.556, -1.043, 1.056, -0.4439, 1.056, -0.4439, 1.556, -1.043, 1.556, -9.569, 1.056, -8.483, 1.056, -8.483, 1.556, -9.569, 1.556, -0.7159, 1.056, -1.287, 1.056, -1.287, 1.556, -0.7159, 1.556, -1.098, 1.056, -1.634, 1.056, -1.634, 1.556, -1.098, 1.556, 2.65, 1.056, 3.412, 1.056, 3.412, 1.556, 2.65, 1.556, -0.3018, 1.056, 0.3038, 1.056, 0.3038, 1.556, -0.3018, 1.556, 0.429, 1.056, 0.01902, 1.056, 0.01902, 1.556, 0.429, 1.556, 0.3347, 1.056, -0.3018, 1.056, -0.3018, 1.556, 0.3347, 1.556, -0.4439, 1.056, 0.01902, 1.056, 0.01902, 1.556, -0.4439, 1.556, 4.674, 1.056, 2.817, 1.056, 2.817, 1.556, 4.674, 1.556, -1.445, 1.056, -1.043, 1.056, -1.043, 1.556, -1.445, 1.556, 0.01902, 1.056, -0.3236, 1.056, -0.3236, 1.556, 0.01902, 1.556, 3.412, 1.056, 4.424, 1.056, 4.424, 1.556, 3.412, 1.556, -0.3018, 1.056, -1.098, 1.056, -1.098, 1.556, -0.3018, 1.556, 0.01902, 1.056, 0.429, 1.056, 0.429, 1.556, 0.01902, 1.556, 1.282, 1.056, 0.6092, 1.056, 0.6092, 1.556, 1.282, 1.556, 1.11, 1.056, 1.714, 1.056, 1.714, 1.556, 1.11, 1.556, 2.442, 1.056, 3.087, 1.056, 3.087, 1.556, 2.442, 1.556, -7.212, 1.056, -5.661, 1.056, -5.661, 1.556, -7.212, 1.556, 1.714, 1.056, 2.442, 1.056, 2.442, 1.556, 1.714, 1.556, -3.808, 1.056, -2.975, 1.056, -2.975, 1.556, -3.808, 1.556, -5.661, 1.056, -7.072, 1.056, -7.072, 1.556, -5.661, 1.556, -3.808, 1.056, -4.827, 1.056, -4.827, 1.556, -3.808, 1.556, -5.661, 1.056, -4.827, 1.056, -4.827, 1.556, -5.661, 1.556, -1.872, 1.056, -2.412, 1.056, -2.412, 1.556, -1.872, 1.556, -8.483, 1.056, -7.212, 1.056, -7.212, 1.556, -8.483, 1.556, -2.412, 1.056, -1.869, 1.056, -1.869, 1.556, -2.412, 1.556, -4.827, 1.056, -5.661, 1.056, -5.661, 1.556, -4.827, 1.556, 1.374, 1.556, 0.6843, 1.556, 0.6843, 2.222, 1.374, 2.222, -8.483, 1.556, -7.212, 1.556, -7.212, 2.222, -8.483, 2.222, -5.661, 1.556, -7.072, 1.556, -7.072, 2.222, -5.661, 2.222, 3.274, -3.843, 2.46, -3.808, 2.447, -4.827, 3.248, -4.632, 3.212, -2.412, 2.539, -2.975, 3.299, -3.054, 4.037, -3.054, 4.029, -2.359, 3.212, -2.412, 3.299, -3.054, 3.353, -1.872, 3.212, -2.412, 4.029, -2.359, 4.063, -1.825, 3.353, -1.287, 3.353, -1.872, 4.063, -1.825, 4.054, -1.243, 3.087, -0.7159, 3.353, -1.287, 4.054, -1.243, 3.96, -0.5795, 3.96, -0.5795, 3.917, -0.054, 3.215, 0.03269, 3.087, -0.7159, 2.442, -0.4439, 3.087, -0.7159, 3.215, 0.03269, 2.477, 0.04127, 1.714, -0.4439, 2.442, -0.4439, 2.477, 0.04127, 1.725, 0.03841, 1.11, -0.4439, 1.714, -0.4439, 1.725, 0.03841, 0.973, 0.03555, 0.3038, -0.4439, 1.11, -0.4439, 0.973, 0.03555, 0.2209, 0.03269, 0.3038, -0.4439, 0.2209, 0.03269, -0.4228, 0.01902, -0.3018, -0.3236, -0.4228, 0.429, -0.4228, 0.01902, 0.2209, 0.03269, 0.2295, 0.4538, 0.973, 0.03555, 0.9622, 0.4589, 0.2295, 0.4538, 0.2209, 0.03269, 1.725, 0.03841, 1.695, 0.4641, 0.9622, 0.4589, 0.973, 0.03555, 2.477, 0.04127, 2.428, 0.4692, 1.695, 0.4641, 1.725, 0.03841, 3.215, 0.03269, 3.16, 0.4744, 2.428, 0.4692, 2.477, 0.04127, 3.893, 0.4795, 3.16, 0.4744, 3.215, 0.03269, 3.917, -0.054, -2.505, 0.04006, -1.756, 0.01902, -1.756, 0.429, -2.494, 0.4376, -1.756, -0.4439, -1.756, 0.01902, -2.505, 0.04006, -2.515, -0.4104, -1.756, -1.043, -1.756, -0.4439, -2.515, -0.4104, -2.526, -0.9815, -1.634, -1.445, -1.756, -1.043, -2.526, -0.9815, -2.46, -1.532, 0.6092, -2.412, 0.3347, -1.869, -0.3018, -1.65, -0.1467, -2.248, 1.282, -2.975, 0.6092, -2.412, 0.6264, -3.029, -0.1467, -2.248, -0.09599, -3.033, 0.6264, -3.029, 0.6092, -2.412, 1.361, -3.808, 1.282, -2.975, 0.6264, -3.029, 0.6553, -3.826, -4.827, 1.556, -5.661, 1.556, -5.661, 2.222, -4.827, 2.222, -7.212, 1.556, -5.661, 1.556, -5.661, 2.222, -7.212, 2.222, -5.661, 1.556, -4.827, 1.556, -4.827, 2.222, -5.661, 2.222, -0.9938, 1.556, -1.688, 1.556, -1.688, 2.222, -0.9938, 2.222, 3.274, -3.843, 4.093, -3.833, 4.037, -3.054, 3.299, -3.054, -0.08311, -3.857, -0.07694, -4.576, 0.6843, -4.622, 0.6553, -3.826, 4.148, 1.556, 3.248, 1.556, 3.248, 2.222, 4.148, 2.222, 5.04, 1.556, 4.148, 1.556, 4.148, 2.222, 5.04, 2.222, -0.1467, -2.248, -0.3018, -1.65, -1.098, -1.65, -1.011, -2.195, -0.09599, -3.033, -0.1467, -2.248, -1.011, -2.195, -0.9265, -3.003, -0.08311, -3.857, -0.09599, -3.033, -0.9265, -3.003, -0.944, -3.839, 3.412, 1.556, 4.424, 1.556, 4.424, 2.222, 3.412, 2.222, 4.674, 1.556, 2.817, 1.556, 2.817, 2.222, 4.674, 2.222, -1.011, -2.195, -1.098, -1.65, -1.634, -1.445, -1.682, -2.208, -0.9265, -3.003, -1.011, -2.195, -1.682, -2.208, -1.711, -2.93, -0.944, -3.839, -0.9265, -3.003, -1.711, -2.93, -1.71, -3.79, 2.65, 1.556, 3.412, 1.556, 3.412, 2.222, 2.65, 2.222, -1.688, 1.556, -2.445, 1.556, -2.445, 2.222, -1.688, 2.222, -1.682, -2.208, -1.634, -1.445, -2.46, -1.532, -2.473, -2.129, -1.711, -2.93, -1.682, -2.208, -2.473, -2.129, -2.461, -2.946, -2.464, -3.771, -2.445, -4.631, -1.688, -4.695, -1.71, -3.79, -0.07694, 1.556, -0.9938, 1.556, -0.9938, 2.222, -0.07694, 2.222, 4.875, 0.4795, 3.893, 0.4795, 3.917, -0.054, 4.891, 0.04985, 3.96, -0.5795, 4.91, -0.6261, 4.891, 0.04985, 3.917, -0.054, 4.054, -1.243, 4.928, -1.328, 4.91, -0.6261, 3.96, -0.5795, 4.063, -1.825, 4.945, -1.917, 4.928, -1.328, 4.054, -1.243, 4.029, -2.359, 4.992, -2.575, 4.945, -1.917, 4.063, -1.825, 4.037, -3.054, 5.007, -3.262, 4.992, -2.575, 4.029, -2.359, 4.093, -3.833, 5.024, -3.973, 5.007, -3.262, 4.037, -3.054, 3.248, 1.556, 2.447, 1.556, 2.447, 2.222, 3.248, 2.222, -9.569, 1.556, -8.483, 1.556, -8.483, 2.222, -9.569, 2.222, 4.148, -4.612, 5.04, -4.683, 5.024, -3.973, 4.093, -3.833, -2.461, -2.946, -2.464, -3.771, -1.71, -3.79, -1.711, -2.93, -0.9938, -4.642, -0.944, -3.839, -1.71, -3.79, -1.688, -4.695, -0.07694, -4.576, -0.08311, -3.857, -0.944, -3.839, -0.9938, -4.642, -0.09599, -3.033, -0.08311, -3.857, 0.6553, -3.826, 0.6264, -3.029, 3.248, -4.632, 4.148, -4.612, 4.093, -3.833, 3.274, -3.843, 1.374, -4.827, 1.361, -3.808, 0.6553, -3.826, 0.6843, -4.622, 3.299, -3.054, 2.539, -2.975, 2.46, -3.808, 3.274, -3.843, -2.975, 1.056, -3.808, 1.056, -3.808, 1.556, -2.975, 1.556, -4.827, 1.056, -3.808, 1.056, -3.808, 1.556, -4.827, 1.556, -2.975, 0.2224, -3.808, 0.2224, -3.808, 1.056, -2.975, 1.056, -4.827, 0.2224, -3.808, 0.2224, -3.808, 1.056, -4.827, 1.056, 2.539, -2.975, 1.911, -2.975, 1.911, -3.808, 2.46, -3.808, 1.911, -2.975, 1.282, -2.975, 1.361, -3.808, 1.911, -3.808, 0.429, 1.056, 0.429, 1.556, 1.09, 1.556, 1.09, 1.056, 0.429, 0.2224, 0.429, 1.056, 1.09, 1.056, 1.09, 0.2224, -1.756, 1.556, -1.756, 1.056, -2.409, 1.056, -2.409, 1.556, -1.756, 1.056, -1.756, 0.2224, -2.409, 0.2224, -2.409, 1.056, -1.756, 0.429, -2.409, 1.072, -2.494, 0.4376, 0.2295, 0.4538, 0.1785, 1.09, -0.4228, 0.429, -1.089, 0.429, -0.4228, 0.429, -0.4523, 1.079, -1.089, 1.079, -1.756, 0.429, -1.089, 0.429, -1.089, 1.079, -1.725, 1.079, -0.4228, 0.429, 0.1785, 1.09, -0.4523, 1.079, -1.756, 0.429, -1.725, 1.079, -2.409, 1.072, 0.1269, 2.099, 0.8557, 1.72, 1.26, 2.654, 0.4005, 2.775, -0.4784, 2.27, 0.1269, 2.099, 0.4005, 2.775, -0.3333, 2.903, -1.7, 2.27, -1.089, 2.298, -1.061, 2.952, -1.769, 2.937, 0.1269, 0.2224, 0.8557, 0.2224, 0.8557, -0.4443, 0.1269, -0.4443, -1.725, 1.079, -1.089, 1.079, -1.089, 2.298, -1.7, 2.27, -2.409, 1.072, -1.725, 1.079, -1.7, 2.27, -2.357, 2.081, -0.4523, 1.079, 0.1785, 1.09, 0.1269, 2.099, -0.4784, 2.27, -1.089, 1.079, -0.4523, 1.079, -0.4784, 2.27, -1.089, 2.298, -2.515, -0.4104, -2.505, 0.04006, -3.171, 0.04006, -3.182, -0.4104, -2.505, 0.04006, -2.494, 0.4376, -3.161, 0.4376, -3.171, 0.04006, -1.089, 0.2224, -0.4784, 0.2224, -0.4784, -0.4443, -1.089, -0.4443, 0.1785, 1.09, 0.8557, 1.72, 0.1269, 2.099, -2.526, -0.9815, -2.515, -0.4104, -3.182, -0.4104, -3.193, -0.9815, -2.357, 2.081, -1.7, 2.27, -1.769, 2.937, -2.584, 2.803, -2.357, 0.2224, -1.7, 0.2224, -1.7, -0.4443, -2.357, -0.4443, -3.193, -0.9815, -3.182, -0.4104, -3.849, -0.4104, -3.859, -0.9815, -3.171, 0.04006, -3.161, 0.4376, -3.827, 0.4376, -3.838, 0.04006, -2.409, 1.072, -2.357, 2.081, -3.026, 1.671, -3.026, 1.671, -2.357, 2.081, -2.584, 2.803, -3.27, 2.568, -1.7, 0.2224, -1.089, 0.2224, -1.089, -0.4443, -1.7, -0.4443, -3.182, -0.4104, -3.171, 0.04006, -3.838, 0.04006, -3.849, -0.4104, 1.671, 1.056, 1.671, 0.2224, 2.568, 0.2224, 2.568, 1.056, -2.409, 1.556, -2.409, 1.056, -3.026, 1.056, -3.026, 1.556, 2.568, 1.056, 2.568, 0.2224, 3.847, 0.2224, 3.847, 1.056, -3.849, -0.4104, -3.838, 0.04006, -4.505, 0.04006, -4.515, -0.4104, -2.409, 1.056, -2.409, 0.2224, -3.026, 0.2224, -3.026, 1.056, -3.859, -0.9815, -3.849, -0.4104, -4.515, -0.4104, -4.526, -0.9815, -3.838, 0.04006, -3.827, 0.4376, -4.494, 0.4376, -4.505, 0.04006, 0.1785, 0.2224, 0.1785, 1.056, 0.8557, 1.056, 0.8557, 0.2224, -1.089, 2.298, -0.4784, 2.27, -0.3333, 2.903, -1.061, 2.952, 0.1785, 1.056, 0.1785, 1.556, 0.8557, 1.556, 0.8557, 1.056, 1.72, 0.2224, 1.72, 1.056, 2.654, 1.056, 2.654, 0.2224, 2.654, 0.2224, 2.654, 1.056, 3.354, 1.056, 3.354, 0.2224, -2.46, -1.532, -2.526, -0.9815, -3.193, -0.9815, -3.183, -1.514, -3.859, -1.525, -3.183, -1.514, -3.193, -0.9815, -3.859, -0.9815, -3.859, -0.9815, -4.526, -0.9815, -3.859, -1.525, -3.026, 0.2224, -2.357, 0.2224, -2.357, -0.4443, -3.026, -0.4443, -0.4784, 0.2224, 0.1269, 0.2224, 0.1269, -0.4443, -0.4784, -0.4443, 3.354, -0.4443, 3.354, 0.2224, 4.045, 0.2224, 4.045, -0.4443, 3.847, -0.4443, 3.847, -1.111, 4.799, -1.111, 4.799, -0.4443, 5.928, -1.424, 5.928, -1.757, 6.567, -1.759, 6.567, -1.425, -2.345, -1.113, -2.345, -1.422, -1.759, -1.424, -1.759, -1.115, -2.345, -1.422, -2.345, -1.755, -1.759, -1.757, -1.759, -1.424, -2.584, -0.4443, -1.769, -0.4443, -1.769, -1.111, -2.584, -1.111, -1.061, -0.4443, -0.3333, -0.4443, -0.3333, -1.111, -1.061, -1.111, 0.4005, -0.4443, 1.26, -0.4443, 1.26, -1.111, 0.4005, -1.111, -0.3333, -0.4443, 0.4005, -0.4443, 0.4005, -1.111, -0.3333, -1.111, -3.27, -0.4443, -2.584, -0.4443, -2.584, -1.111, -3.27, -1.111, -1.769, -0.4443, -1.061, -0.4443, -1.061, -1.111, -1.769, -1.111, 0.4005, 2.775, 1.26, 2.654, 1.45, 3.354, 0.7091, 3.44, -3.27, 2.568, -2.584, 2.803, -2.561, 3.585, -3.253, 3.847, -0.3333, 2.903, 0.4005, 2.775, 0.7091, 3.44, -0.00185, 3.413, -1.769, 2.937, -1.061, 2.952, -0.9487, 3.356, -1.761, 3.403, -1.061, 2.952, -0.3333, 2.903, -0.00185, 3.413, -0.9487, 3.356, -2.584, 2.803, -1.769, 2.937, -1.761, 3.403, -2.561, 3.585, -2.345, -0.4465, -2.345, -1.113, -1.759, -1.115, -1.759, -0.4486, 3.354, -1.111, 3.354, -0.4443, 4.045, -0.4443, 4.045, -1.111, 1.671, 0.2224, 1.671, -0.4443, 2.568, -0.4443, 2.568, 0.2224, -2.345, 0.2201, -2.345, -0.4465, -1.759, -0.4486, -1.759, 0.218, 5.928, -1.115, 5.928, -1.424, 6.567, -1.425, 6.567, -1.116, 3.847, 0.2224, 3.847, -0.4443, 4.799, -0.4443, 4.799, 0.2224, 2.568, 0.2224, 2.568, -0.4443, 3.847, -0.4443, 3.847, 0.2224, 2.568, -0.4443, 2.568, -1.111, 3.847, -1.111, 3.847, -0.4443, 1.72, -0.4443, 1.72, 0.2224, 2.654, 0.2224, 2.654, -0.4443, 2.654, 0.2224, 3.354, 0.2224, 3.354, -0.4443, 2.654, -0.4443, 2.654, -1.111, 2.654, -0.4443, 3.354, -0.4443, 3.354, -1.111, -0.9487, -1.111, -0.00185, -1.111, -0.00185, -1.444, -0.9487, -1.444, -2.561, -1.111, -1.761, -1.111, -1.761, -1.444, -2.561, -1.444, -3.253, -1.111, -2.561, -1.111, -2.561, -1.444, -3.253, -1.444, 0.7091, -1.111, 1.45, -1.111, 1.45, -1.444, 0.7091, -1.444, -0.00185, -1.111, 0.7091, -1.111, 0.7091, -1.444, -0.00185, -1.444, -1.761, -1.111, -0.9487, -1.111, -0.9487, -1.444, -1.761, -1.444, 0.7091, 3.44, 1.45, 3.354, 1.766, 4.045, 0.9027, 4.036, -0.9487, 3.356, -0.00185, 3.413, 0.02342, 3.935, -0.8979, 3.887, -2.561, 3.585, -1.761, 3.403, -1.644, 3.988, -2.228, 4.321, -3.253, 3.847, -2.561, 3.585, -2.228, 4.321, -2.858, 4.799, -1.761, 3.403, -0.9487, 3.356, -0.8979, 3.887, -1.644, 3.988, -0.00185, 3.413, 0.7091, 3.44, 0.9027, 4.036, 0.02342, 3.935, 4.799, -1.42, 4.799, -1.753, 5.458, -1.755, 5.458, -1.422, 4.799, -1.111, 4.799, -1.42, 5.458, -1.422, 5.458, -1.113, 4.799, 0.2224, 4.799, -0.4443, 5.458, -0.4465, 5.458, 0.2201, 4.799, -0.4443, 4.799, -1.111, 5.458, -1.113, 5.458, -0.4465, 5.928, -0.4486, 5.928, -1.115, 6.567, -1.116, 6.567, -0.4498, 5.928, 0.218, 5.928, -0.4486, 6.567, -0.4498, 6.567, 0.2168, -2.858, -1.42, -2.228, -1.429, -2.228, -1.762, -2.858, -1.753, -1.644, -1.436, -0.8979, -1.441, -0.8979, -1.775, -1.644, -1.769, 0.02342, -1.444, 0.9027, -1.445, 0.9027, -1.778, 0.02342, -1.778, 0.9027, -1.445, 1.766, -1.442, 1.766, -1.775, 0.9027, -1.778, -0.8979, -1.441, 0.02342, -1.444, 0.02342, -1.778, -0.8979, -1.775, -2.228, -1.429, -1.644, -1.436, -1.644, -1.769, -2.228, -1.762, 4.045, -1.111, 4.045, -1.442, 3.354, -1.444, 3.354, -1.111, 3.847, -1.111, 3.847, -1.444, 4.799, -1.42, 4.799, -1.111, 0.9027, 4.036, 1.766, 4.045, 1.985, 4.706, 1.309, 4.685, -0.8979, 3.887, 0.02342, 3.935, 0.412, 4.702, -0.5031, 4.671, -2.228, 4.321, -1.644, 3.988, -1.226, 4.812, -1.814, 5.154, -2.858, 4.799, -2.228, 4.321, -1.814, 5.154, -2.345, 5.458, -1.644, 3.988, -0.8979, 3.887, -0.5031, 4.671, -1.226, 4.812, 0.02342, 3.935, 0.9027, 4.036, 1.309, 4.685, 0.412, 4.702, 1.309, 4.685, 1.985, 4.706, 2.137, 5.463, 1.554, 5.458, -0.5031, 4.671, 0.412, 4.702, 0.8648, 5.467, 0.01258, 5.496, -1.814, 5.154, -1.226, 4.812, -0.707, 5.6, -1.286, 5.742, -2.345, 5.458, -1.814, 5.154, -1.286, 5.742, -1.759, 5.928, -1.226, 4.812, -0.5031, 4.671, 0.01258, 5.496, -0.707, 5.6, 0.412, 4.702, 1.309, 4.685, 1.554, 5.458, 0.8648, 5.467, 0.01258, 5.496, 0.8648, 5.467, 1.054, 6.452, 0.2895, 6.432, -1.286, 5.742, -0.707, 5.6, -0.4136, 6.449, -1.022, 6.492, -1.759, 5.928, -1.286, 5.742, -1.022, 6.492, -1.433, 6.567, -0.707, 5.6, 0.01258, 5.496, 0.2895, 6.432, -0.4136, 6.449, 0.8648, 5.467, 1.554, 5.458, 1.656, 6.473, 1.054, 6.452, 1.554, 5.458, 2.137, 5.463, 2.163, 6.529, 1.656, 6.473, -1.022, 6.492, -0.4136, 6.449, -0.4647, 7.297, -1.099, 7.304, -1.433, 6.567, -1.022, 6.492, -1.099, 7.304, -1.514, 7.267, -0.4136, 6.449, 0.2895, 6.432, 0.1275, 7.345, -0.4647, 7.297, 1.054, 6.452, 1.656, 6.473, 1.437, 7.374, 0.8257, 7.362, 1.656, 6.473, 2.163, 6.529, 1.983, 7.444, 1.437, 7.374, 0.2895, 6.432, 1.054, 6.452, 0.8257, 7.362, 0.1275, 7.345, -1.514, 7.267, -1.099, 7.304, -1.407, 7.962, -1.874, 7.912, -0.4647, 7.297, 0.1275, 7.345, -0.1785, 8.067, -0.795, 8.02, 0.8257, 7.362, 1.437, 7.374, 1.133, 8.23, 0.4456, 8.159, 1.437, 7.374, 1.983, 7.444, 1.793, 8.274, 1.133, 8.23, 0.1275, 7.345, 0.8257, 7.362, 0.4456, 8.159, -0.1785, 8.067, -1.099, 7.304, -0.4647, 7.297, -0.795, 8.02, -1.407, 7.962, 6.567, 0.2168, 6.567, -0.4498, 7.267, -0.4508, 7.267, 0.2159, 6.567, -0.4498, 6.567, -1.116, 7.267, -1.117, 7.267, -0.4508, 6.567, -1.425, 6.567, -1.759, 7.267, -1.76, 7.267, -1.426, 6.567, -1.116, 6.567, -1.425, 7.267, -1.426, 7.267, -1.117, 7.267, -0.4508, 7.267, -1.117, 7.912, -1.118, 7.912, -0.4511, 7.267, -1.117, 7.267, -1.426, 7.912, -1.427, 7.912, -1.118, 7.267, -1.426, 7.267, -1.76, 7.912, -1.76, 7.912, -1.427, 7.267, 0.2159, 7.267, -0.4508, 7.912, -0.4511, 7.912, 0.2156, 4.045, -1.111, 4.045, -0.4443, 4.706, -0.4449, 4.706, -1.112, 4.045, -1.775, 4.045, -1.442, 4.706, -1.443, 4.706, -1.776, 4.045, -0.4443, 4.045, 0.2224, 4.706, 0.2217, 4.706, -0.4449, 4.045, -1.442, 4.045, -1.111, 4.706, -1.112, 4.706, -1.443, 4.706, -1.443, 4.706, -1.112, 5.463, -1.112, 5.463, -1.443, 4.706, -0.4449, 4.706, 0.2217, 5.463, 0.2216, 5.463, -0.445, 4.706, -1.776, 4.706, -1.443, 5.463, -1.443, 5.463, -1.776, 4.706, -1.112, 4.706, -0.4449, 5.463, -0.445, 5.463, -1.112, 5.463, -1.443, 5.463, -1.112, 6.529, -1.112, 6.529, -1.443, 5.463, -0.445, 5.463, 0.2216, 6.529, 0.2214, 6.529, -0.4452, 5.463, -1.776, 5.463, -1.443, 6.529, -1.443, 6.529, -1.776, 5.463, -1.112, 5.463, -0.445, 6.529, -0.4452, 6.529, -1.112, 6.529, -1.443, 6.529, -1.112, 7.444, -1.112, 7.444, -1.443, 6.529, -0.4452, 6.529, 0.2214, 7.444, 0.2214, 7.444, -0.4453, 6.529, -1.776, 6.529, -1.443, 7.444, -1.443, 7.444, -1.776, 6.529, -1.112, 6.529, -0.4452, 7.444, -0.4453, 7.444, -1.112, 7.444, -1.112, 7.444, -0.4453, 8.274, -0.4457, 8.274, -1.112, 7.444, -1.443, 7.444, -1.112, 8.274, -1.112, 8.274, -1.443, 7.444, -0.4453, 7.444, 0.2214, 8.274, 0.221, 8.274, -0.4457, 7.444, -1.776, 7.444, -1.443, 8.274, -1.443, 8.274, -1.777, 0.2295, 0.4538, 0.9622, 0.4589, 0.8865, 1.11, 0.1785, 1.09, 0.1785, 1.09, 0.8865, 1.11, 0.8557, 1.72, 1.695, 0.4641, 1.62, 1.222, 0.8865, 1.11, 0.9622, 0.4589, 0.8557, 1.72, 0.8865, 1.11, 1.62, 1.222, 1.605, 1.889, 2.428, 0.4692, 2.447, 1.222, 1.62, 1.222, 1.695, 0.4641, 1.605, 1.889, 1.62, 1.222, 2.447, 1.222, 2.41, 2.052, 1.605, 1.556, 2.41, 1.556, 2.41, 1.056, 1.605, 1.056, 0.8557, 1.556, 1.605, 1.556, 1.605, 1.056, 0.8557, 1.056, 1.605, 1.889, 1.26, 2.654, 0.8557, 1.72, 2.336, 2.654, 1.26, 2.654, 1.605, 1.889, 2.41, 2.052, 2.336, 2.654, 2.429, 3.433, 1.45, 3.354, 1.26, 2.654, 1.45, 1.056, 2.429, 1.056, 2.429, 0.2224, 1.45, 0.2224, 1.45, 3.354, 2.429, 3.433, 2.687, 4.138, 1.766, 4.045, 1.766, 4.045, 2.687, 4.138, 2.836, 4.812, 1.985, 4.706, 2.928, 5.567, 2.137, 5.463, 1.985, 4.706, 2.836, 4.812, 2.163, 6.529, 2.137, 5.463, 2.928, 5.567, 2.904, 6.581, 1.983, 7.444, 2.163, 6.529, 2.904, 6.581, 2.726, 7.498, 1.793, 8.274, 1.983, 7.444, 2.726, 7.498, 2.485, 8.311, -2.409, 1.072, -3.125, 1.097, -3.161, 0.4376, -2.494, 0.4376, -3.827, 0.4376, -3.161, 0.4376, -3.125, 1.097, -3.828, 1.109, -4.523, 1.118, -4.494, 0.4376, -3.827, 0.4376, -3.828, 1.109, -2.409, 1.072, -3.026, 1.671, -3.125, 1.097, -3.828, 1.109, -3.125, 1.097, -3.026, 1.671, -3.758, 1.814, -4.523, 1.118, -3.828, 1.109, -3.758, 1.814, -4.527, 1.846, -4.527, 1.556, -3.758, 1.556, -3.758, 1.056, -4.527, 1.056, -3.758, 1.556, -3.026, 1.556, -3.026, 1.056, -3.758, 1.056, -3.026, 1.671, -3.27, 2.568, -3.92, 2.536, -3.758, 1.814, -4.576, 2.561, -4.527, 1.846, -3.758, 1.814, -3.92, 2.536, -3.253, 3.847, -3.855, 3.954, -3.92, 2.536, -3.27, 2.568, -4.576, 2.561, -3.92, 2.536, -3.855, 3.954, -4.517, 4.054, -4.517, 1.056, -3.855, 1.056, -3.855, 0.2224, -4.517, 0.2224, -3.855, 1.056, -3.253, 1.056, -3.253, 0.2224, -3.855, 0.2224, -4.517, 4.054, -3.855, 3.954, -3.529, 4.969, -4.222, 5.094, -3.855, 3.954, -3.253, 3.847, -2.858, 4.799, -3.529, 4.969, -4.222, 5.094, -3.529, 4.969, -2.871, 5.728, -3.517, 5.928, -3.517, 5.928, -2.871, 5.728, -2.295, 6.166, -3.005, 6.403, -3.005, 6.403, -2.295, 6.166, -2.084, 6.691, -2.754, 6.885, -2.754, 6.885, -2.084, 6.691, -2.092, 7.28, -2.796, 7.308, -2.796, 7.308, -2.092, 7.28, -2.348, 7.901, -3.053, 7.875, -2.345, 5.458, -2.871, 5.728, -3.529, 4.969, -2.858, 4.799, -1.759, 5.928, -2.295, 6.166, -2.871, 5.728, -2.345, 5.458, -1.433, 6.567, -2.084, 6.691, -2.295, 6.166, -1.759, 5.928, -1.514, 7.267, -2.092, 7.28, -2.084, 6.691, -1.433, 6.567, -1.874, 7.912, -2.348, 7.901, -2.092, 7.28, -1.514, 7.267, 2.429, 0.2224, 2.429, 1.056, 3.173, 1.056, 3.173, 0.2224, 2.429, 3.433, 2.336, 2.654, 3.085, 2.654, 3.173, 3.439, 2.41, 1.056, 2.41, 1.556, 3.159, 1.556, 3.159, 1.056, 2.336, 2.654, 2.41, 2.052, 3.159, 2.155, 3.085, 2.654, 3.159, 1.056, 3.159, 1.556, 3.954, 1.556, 3.954, 1.056, 3.173, 3.439, 3.085, 2.654, 3.911, 2.727, 3.895, 3.59, 3.173, 0.2224, 3.173, 1.056, 3.895, 1.056, 3.895, 0.2224, 3.085, 2.654, 3.159, 2.155, 3.954, 2.234, 3.911, 2.727, 3.954, 1.056, 3.954, 1.556, 4.748, 1.556, 4.748, 1.056, 3.895, 3.59, 3.911, 2.727, 4.726, 2.821, 4.778, 3.747, 3.895, 0.2224, 3.895, 1.056, 4.778, 1.056, 4.778, 0.2224, 3.911, 2.727, 3.954, 2.234, 4.748, 2.234, 4.726, 2.821, 3.16, 0.4744, 3.256, 1.222, 2.447, 1.222, 2.428, 0.4692, 3.893, 0.4795, 4.066, 1.222, 3.256, 1.222, 3.16, 0.4744, 4.875, 0.4795, 4.875, 1.222, 4.066, 1.222, 3.893, 0.4795, 2.447, 1.222, 3.256, 1.222, 3.159, 2.155, 2.41, 2.052, 3.954, 2.234, 3.159, 2.155, 3.256, 1.222, 4.066, 1.222, 4.748, 2.234, 3.954, 2.234, 4.066, 1.222, 4.875, 1.222, 2.687, 4.138, 2.429, 3.433, 3.173, 3.439, 3.369, 4.116, 2.836, 4.812, 2.687, 4.138, 3.369, 4.116, 3.5, 4.807, 2.928, 5.567, 2.836, 4.812, 3.5, 4.807, 3.551, 5.563, 2.904, 6.581, 2.928, 5.567, 3.551, 5.563, 3.551, 6.611, 2.726, 7.498, 2.904, 6.581, 3.551, 6.611, 3.42, 7.593, 2.485, 8.311, 2.726, 7.498, 3.42, 7.593, 3.1, 8.357, 3.895, 3.59, 4.041, 4.099, 3.369, 4.116, 3.173, 3.439, 3.5, 4.807, 3.369, 4.116, 4.041, 4.099, 4.135, 4.812, 3.551, 5.563, 3.5, 4.807, 4.135, 4.812, 4.164, 5.634, 3.551, 6.611, 3.551, 5.563, 4.164, 5.634, 4.121, 6.689, 3.42, 7.593, 3.551, 6.611, 4.121, 6.689, 3.961, 7.715, 3.1, 8.357, 3.42, 7.593, 3.961, 7.715, 3.626, 8.472, 4.778, 3.747, 4.85, 4.198, 4.041, 4.099, 3.895, 3.59, 4.135, 4.812, 4.041, 4.099, 4.85, 4.198, 4.879, 4.867, 4.164, 5.634, 4.135, 4.812, 4.879, 4.867, 4.887, 5.66, 4.121, 6.689, 4.164, 5.634, 4.887, 5.66, 4.872, 6.781, 3.961, 7.715, 4.121, 6.689, 4.872, 6.781, 4.676, 7.923, 3.626, 8.472, 3.961, 7.715, 4.676, 7.923, 4.341, 8.585, -3.183, -1.514, -3.166, -2.025, -2.473, -2.129, -2.46, -1.532, -3.859, -1.525, -3.166, -2.025, -3.183, -1.514, -2.461, -2.946, -2.473, -2.129, -3.166, -2.025, 3.432, -7.854, 2.65, -7.952, 3.412, -8.653, 4.396, -7.871, 3.432, -7.854, 3.412, -8.653, 4.424, -8.972, 2.65, -7.952, 3.432, -7.854, 3.274, -6.983, 2.446, -7.072, 2.446, -7.072, 3.274, -6.983, 3.231, -5.49, 2.447, -5.661, 2.447, -5.661, 3.231, -5.49, 3.248, -4.632, 2.447, -4.827, 1.374, -5.661, 1.374, -4.827, 0.6843, -4.622, 0.7229, -5.684, 1.375, -7.212, 1.374, -5.661, 0.7229, -5.684, 0.7808, -7.276, 1.743, -8.483, 1.375, -7.212, 0.7808, -7.276, 1.038, -8.744, 1.038, -8.744, 1.004, -9.885, 1.764, -9.79, 1.743, -8.483, 2.817, -9.569, 1.743, -8.483, 1.764, -9.79, 1.774, -10.71, 2.876, -10.73, 2.817, -9.569, 1.764, -9.79, 4.674, -10.3, 2.817, -9.569, 2.876, -10.73, 4.636, -10.93, 1.028, -10.7, 1.774, -10.71, 1.764, -9.79, 1.004, -9.885, 3.274, -6.983, 3.432, -7.854, 4.396, -7.871, 4.455, -6.935, 3.274, -6.983, 4.455, -6.935, 4.279, -5.739, 3.231, -5.49, 3.231, -5.49, 4.279, -5.739, 4.148, -4.612, 3.248, -4.632, 0.7229, -5.684, 0.6843, -4.622, -0.07694, -4.576, -0.06458, -5.682, 0.7808, -7.276, 0.7229, -5.684, -0.06458, -5.682, -0.05223, -7.134, 1.038, -8.744, 0.7808, -7.276, -0.05223, -7.134, -0.03987, -8.721, 1.004, -9.885, 1.038, -8.744, -0.03987, -8.721, -0.05223, -9.877, 1.028, -10.7, 1.004, -9.885, -0.05223, -9.877, -0.01516, -10.74, -0.06458, -5.682, -0.07694, -4.576, -0.9938, -4.642, -0.9896, -5.819, -0.05223, -7.134, -0.06458, -5.682, -0.9896, -5.819, -1.047, -7.108, -0.03987, -8.721, -0.05223, -7.134, -1.047, -7.108, -1.688, -4.695, -1.693, -5.646, -0.9896, -5.819, -0.9938, -4.642, -0.9896, -5.819, -1.693, -5.646, -1.047, -7.108, -1.688, -4.695, -2.445, -4.631, -1.693, -5.646, 4.279, -5.739, 5.062, -5.682, 5.04, -4.683, 4.148, -4.612, 4.455, -6.935, 5.062, -5.682, 4.279, -5.739, 0.6843, 1.556, -0.07694, 1.556, -0.07694, 2.222, 0.6843, 2.222, -7.072, 1.556, -7.952, 1.556, -7.952, 2.222, -7.072, 2.222])
me_level_hub.materials.append(mat_terrain)
me_level_hub.materials.append(mat_dirt_wall)
me_level_hub.update()

# ---- objects
ob_level_hub = bpy.data.objects.new('level-hub', me_level_hub)

# ---- transforms, parenting, visibility, modifiers, constraints
ob_level_hub.location = (0.0, 0.0, 0.0)
_m = ob_level_hub.modifiers.new('EdgeSplit', 'EDGE_SPLIT')
_m.use_edge_angle = False

# ---- collection membership
col_collection.objects.link(ob_level_hub)

# ---- scene / render settings (as saved in the file)
scene.frame_start = 1; scene.frame_end = 250; scene.frame_set(1)
scene.render.engine = 'CYCLES'
scene.render.fps = 30
scene.cycles.sampling_pattern = 'TABULATED_SOBOL'
scene.cycles.bake_type = 'DIFFUSE'
scene.view_settings.view_transform = 'Filmic'
bpy.context.view_layer.update()

# ---- added for rendering (the .blend has no active camera and no usable light): camera, sun
cam_auto = bpy.data.cameras.new('AutoCamera')
cam_auto.lens = 50.0
cam_auto.sensor_width = 36.0
cam_auto.clip_end = 2156.3
ob_auto_camera = bpy.data.objects.new('AutoCamera', cam_auto)
scene.collection.objects.link(ob_auto_camera)
ob_auto_camera.location = (125.249, -203.544, 110.292)
ob_auto_camera.rotation_euler = (1.09748, -7.21219e-08, 0.694738)
scene.camera = ob_auto_camera
light_auto_sun = bpy.data.lights.new('AutoSun', 'SUN')
light_auto_sun.energy = 3.0
light_auto_sun.angle = 0.0523599
ob_auto_sun = bpy.data.objects.new('AutoSun', light_auto_sun)
scene.collection.objects.link(ob_auto_sun)
ob_auto_sun.rotation_euler = (0.872665, 0.174533, 0.523599)
bpy.context.view_layer.update()
